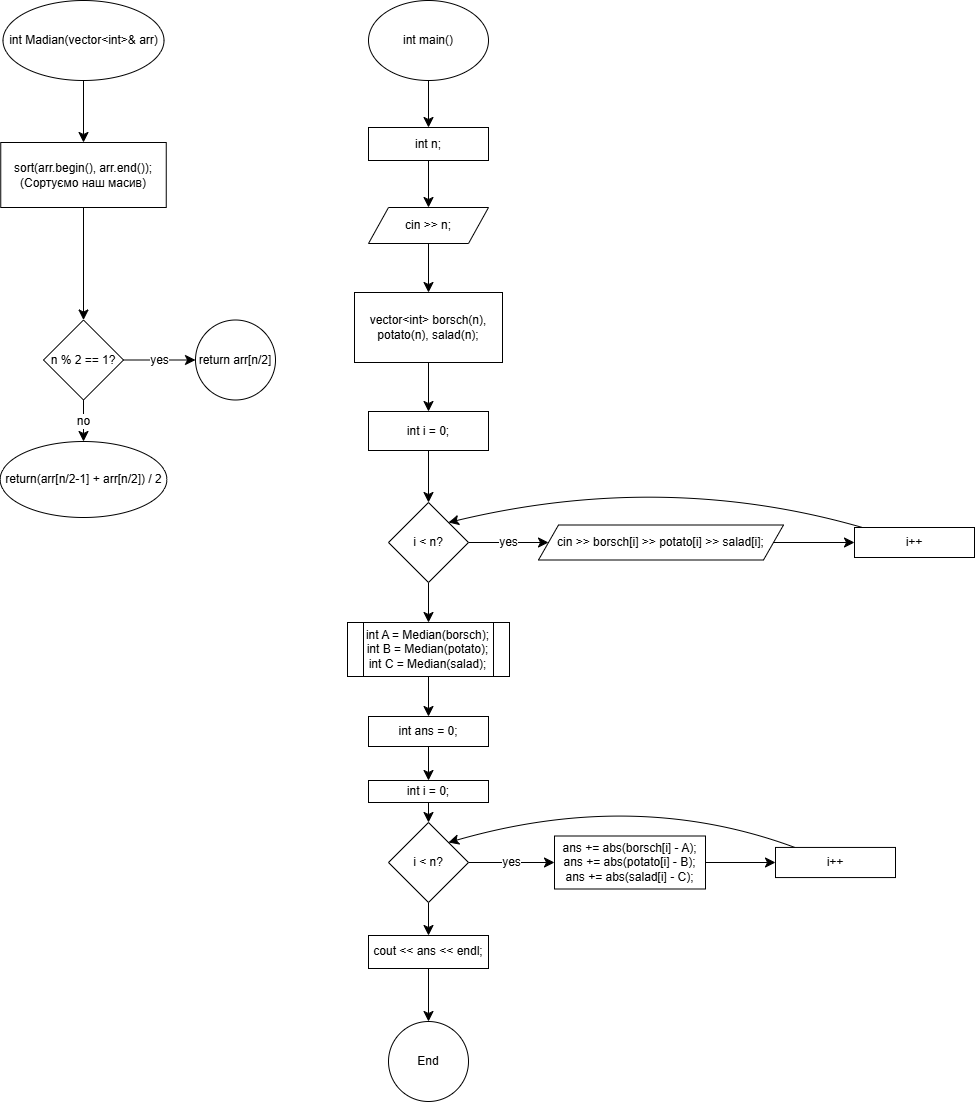

The diagram above was exported from draw.io. Its source (the exported page's mxGraphModel, read from the mxfile embedded in the PNG):
<mxGraphModel dx="1038" dy="1083" grid="0" gridSize="10" guides="1" tooltips="1" connect="1" arrows="1" fold="1" page="0" pageScale="1" pageWidth="827" pageHeight="1169" math="0" shadow="0">
  <root>
    <mxCell id="0" />
    <mxCell id="1" parent="0" />
    <mxCell id="_kY34qbYwByTUc-4QuFp-12" value="" style="edgeStyle=none;curved=1;rounded=0;orthogonalLoop=1;jettySize=auto;html=1;fontSize=12;startSize=8;endSize=8;" edge="1" parent="1" source="_kY34qbYwByTUc-4QuFp-1" target="_kY34qbYwByTUc-4QuFp-11">
      <mxGeometry relative="1" as="geometry" />
    </mxCell>
    <mxCell id="_kY34qbYwByTUc-4QuFp-1" value="int main()" style="ellipse;whiteSpace=wrap;html=1;" vertex="1" parent="1">
      <mxGeometry x="359" y="-47" width="120" height="80" as="geometry" />
    </mxCell>
    <mxCell id="_kY34qbYwByTUc-4QuFp-4" value="" style="edgeStyle=none;curved=1;rounded=0;orthogonalLoop=1;jettySize=auto;html=1;fontSize=12;startSize=8;endSize=8;" edge="1" parent="1" source="_kY34qbYwByTUc-4QuFp-2" target="_kY34qbYwByTUc-4QuFp-3">
      <mxGeometry relative="1" as="geometry" />
    </mxCell>
    <mxCell id="_kY34qbYwByTUc-4QuFp-2" value="int Madian(vector&amp;lt;int&amp;gt;&amp;amp; arr)" style="ellipse;whiteSpace=wrap;html=1;" vertex="1" parent="1">
      <mxGeometry x="-6.5" y="-47" width="161" height="80" as="geometry" />
    </mxCell>
    <mxCell id="_kY34qbYwByTUc-4QuFp-6" value="" style="edgeStyle=none;curved=1;rounded=0;orthogonalLoop=1;jettySize=auto;html=1;fontSize=12;startSize=8;endSize=8;" edge="1" parent="1" source="_kY34qbYwByTUc-4QuFp-3" target="_kY34qbYwByTUc-4QuFp-5">
      <mxGeometry relative="1" as="geometry" />
    </mxCell>
    <mxCell id="_kY34qbYwByTUc-4QuFp-3" value="sort(arr.begin(), arr.end());&lt;div&gt;(Сортуємо наш масив)&lt;/div&gt;" style="whiteSpace=wrap;html=1;" vertex="1" parent="1">
      <mxGeometry x="-8.75" y="95" width="165.5" height="65" as="geometry" />
    </mxCell>
    <mxCell id="_kY34qbYwByTUc-4QuFp-8" value="yes" style="edgeStyle=none;curved=1;rounded=0;orthogonalLoop=1;jettySize=auto;html=1;fontSize=12;startSize=8;endSize=8;" edge="1" parent="1" source="_kY34qbYwByTUc-4QuFp-5" target="_kY34qbYwByTUc-4QuFp-7">
      <mxGeometry relative="1" as="geometry" />
    </mxCell>
    <mxCell id="_kY34qbYwByTUc-4QuFp-10" value="no" style="edgeStyle=none;curved=1;rounded=0;orthogonalLoop=1;jettySize=auto;html=1;fontSize=12;startSize=8;endSize=8;" edge="1" parent="1" source="_kY34qbYwByTUc-4QuFp-5" target="_kY34qbYwByTUc-4QuFp-9">
      <mxGeometry relative="1" as="geometry" />
    </mxCell>
    <mxCell id="_kY34qbYwByTUc-4QuFp-5" value="n % 2 == 1?" style="rhombus;whiteSpace=wrap;html=1;" vertex="1" parent="1">
      <mxGeometry x="34" y="272.5" width="80" height="80" as="geometry" />
    </mxCell>
    <mxCell id="_kY34qbYwByTUc-4QuFp-7" value="return arr[n/2]" style="ellipse;whiteSpace=wrap;html=1;" vertex="1" parent="1">
      <mxGeometry x="186" y="272.5" width="80" height="80" as="geometry" />
    </mxCell>
    <mxCell id="_kY34qbYwByTUc-4QuFp-9" value="return(arr[n/2-1] + arr[n/2]) / 2" style="ellipse;whiteSpace=wrap;html=1;" vertex="1" parent="1">
      <mxGeometry x="-9.37" y="394" width="166.75" height="76" as="geometry" />
    </mxCell>
    <mxCell id="_kY34qbYwByTUc-4QuFp-14" value="" style="edgeStyle=none;curved=1;rounded=0;orthogonalLoop=1;jettySize=auto;html=1;fontSize=12;startSize=8;endSize=8;" edge="1" parent="1" source="_kY34qbYwByTUc-4QuFp-11" target="_kY34qbYwByTUc-4QuFp-13">
      <mxGeometry relative="1" as="geometry" />
    </mxCell>
    <mxCell id="_kY34qbYwByTUc-4QuFp-11" value="int n;" style="whiteSpace=wrap;html=1;" vertex="1" parent="1">
      <mxGeometry x="359" y="80" width="120" height="33" as="geometry" />
    </mxCell>
    <mxCell id="_kY34qbYwByTUc-4QuFp-16" value="" style="edgeStyle=none;curved=1;rounded=0;orthogonalLoop=1;jettySize=auto;html=1;fontSize=12;startSize=8;endSize=8;" edge="1" parent="1" source="_kY34qbYwByTUc-4QuFp-13" target="_kY34qbYwByTUc-4QuFp-15">
      <mxGeometry relative="1" as="geometry" />
    </mxCell>
    <mxCell id="_kY34qbYwByTUc-4QuFp-13" value="cin &amp;gt;&amp;gt; n;" style="shape=parallelogram;perimeter=parallelogramPerimeter;whiteSpace=wrap;html=1;fixedSize=1;" vertex="1" parent="1">
      <mxGeometry x="359" y="160" width="120" height="36" as="geometry" />
    </mxCell>
    <mxCell id="_kY34qbYwByTUc-4QuFp-18" value="" style="edgeStyle=none;curved=1;rounded=0;orthogonalLoop=1;jettySize=auto;html=1;fontSize=12;startSize=8;endSize=8;" edge="1" parent="1" source="_kY34qbYwByTUc-4QuFp-15" target="_kY34qbYwByTUc-4QuFp-17">
      <mxGeometry relative="1" as="geometry" />
    </mxCell>
    <mxCell id="_kY34qbYwByTUc-4QuFp-15" value="vector&amp;lt;int&amp;gt; borsch(n), potato(n), salad(n);" style="whiteSpace=wrap;html=1;" vertex="1" parent="1">
      <mxGeometry x="345" y="245" width="148" height="70" as="geometry" />
    </mxCell>
    <mxCell id="_kY34qbYwByTUc-4QuFp-20" value="" style="edgeStyle=none;curved=1;rounded=0;orthogonalLoop=1;jettySize=auto;html=1;fontSize=12;startSize=8;endSize=8;" edge="1" parent="1" source="_kY34qbYwByTUc-4QuFp-17" target="_kY34qbYwByTUc-4QuFp-19">
      <mxGeometry relative="1" as="geometry" />
    </mxCell>
    <mxCell id="_kY34qbYwByTUc-4QuFp-17" value="int i = 0;" style="whiteSpace=wrap;html=1;" vertex="1" parent="1">
      <mxGeometry x="359" y="364" width="120" height="39" as="geometry" />
    </mxCell>
    <mxCell id="_kY34qbYwByTUc-4QuFp-22" value="yes" style="edgeStyle=none;curved=1;rounded=0;orthogonalLoop=1;jettySize=auto;html=1;fontSize=12;startSize=8;endSize=8;" edge="1" parent="1" source="_kY34qbYwByTUc-4QuFp-19" target="_kY34qbYwByTUc-4QuFp-21">
      <mxGeometry relative="1" as="geometry" />
    </mxCell>
    <mxCell id="_kY34qbYwByTUc-4QuFp-24" value="" style="edgeStyle=none;curved=1;rounded=0;orthogonalLoop=1;jettySize=auto;html=1;fontSize=12;startSize=8;endSize=8;" edge="1" parent="1" source="_kY34qbYwByTUc-4QuFp-19" target="_kY34qbYwByTUc-4QuFp-23">
      <mxGeometry relative="1" as="geometry" />
    </mxCell>
    <mxCell id="_kY34qbYwByTUc-4QuFp-19" value="i &amp;lt; n?" style="rhombus;whiteSpace=wrap;html=1;" vertex="1" parent="1">
      <mxGeometry x="379" y="455" width="80" height="80" as="geometry" />
    </mxCell>
    <mxCell id="_kY34qbYwByTUc-4QuFp-40" value="" style="edgeStyle=none;curved=1;rounded=0;orthogonalLoop=1;jettySize=auto;html=1;fontSize=12;startSize=8;endSize=8;" edge="1" parent="1" source="_kY34qbYwByTUc-4QuFp-21" target="_kY34qbYwByTUc-4QuFp-39">
      <mxGeometry relative="1" as="geometry" />
    </mxCell>
    <mxCell id="_kY34qbYwByTUc-4QuFp-21" value="cin &amp;gt;&amp;gt; borsch[i] &amp;gt;&amp;gt; potato[i] &amp;gt;&amp;gt; salad[i];" style="shape=parallelogram;perimeter=parallelogramPerimeter;whiteSpace=wrap;html=1;fixedSize=1;" vertex="1" parent="1">
      <mxGeometry x="529" y="477.5" width="245" height="35" as="geometry" />
    </mxCell>
    <mxCell id="_kY34qbYwByTUc-4QuFp-27" value="" style="edgeStyle=none;curved=1;rounded=0;orthogonalLoop=1;jettySize=auto;html=1;fontSize=12;startSize=8;endSize=8;" edge="1" parent="1" source="_kY34qbYwByTUc-4QuFp-23" target="_kY34qbYwByTUc-4QuFp-26">
      <mxGeometry relative="1" as="geometry" />
    </mxCell>
    <mxCell id="_kY34qbYwByTUc-4QuFp-23" value="int A = Median(borsch);&lt;div&gt;int B = Median(potato);&lt;div&gt;int C = Median(salad);&lt;/div&gt;&lt;/div&gt;" style="shape=process;whiteSpace=wrap;html=1;backgroundOutline=1;" vertex="1" parent="1">
      <mxGeometry x="338" y="575" width="162" height="54" as="geometry" />
    </mxCell>
    <mxCell id="_kY34qbYwByTUc-4QuFp-29" value="" style="edgeStyle=none;curved=1;rounded=0;orthogonalLoop=1;jettySize=auto;html=1;fontSize=12;startSize=8;endSize=8;" edge="1" parent="1" source="_kY34qbYwByTUc-4QuFp-26" target="_kY34qbYwByTUc-4QuFp-28">
      <mxGeometry relative="1" as="geometry" />
    </mxCell>
    <mxCell id="_kY34qbYwByTUc-4QuFp-26" value="int ans = 0;" style="whiteSpace=wrap;html=1;" vertex="1" parent="1">
      <mxGeometry x="359" y="669" width="120" height="30" as="geometry" />
    </mxCell>
    <mxCell id="_kY34qbYwByTUc-4QuFp-31" value="" style="edgeStyle=none;curved=1;rounded=0;orthogonalLoop=1;jettySize=auto;html=1;fontSize=12;startSize=8;endSize=8;" edge="1" parent="1" source="_kY34qbYwByTUc-4QuFp-28" target="_kY34qbYwByTUc-4QuFp-30">
      <mxGeometry relative="1" as="geometry" />
    </mxCell>
    <mxCell id="_kY34qbYwByTUc-4QuFp-28" value="int i = 0;" style="whiteSpace=wrap;html=1;" vertex="1" parent="1">
      <mxGeometry x="359" y="733" width="120" height="22" as="geometry" />
    </mxCell>
    <mxCell id="_kY34qbYwByTUc-4QuFp-33" value="yes" style="edgeStyle=none;curved=1;rounded=0;orthogonalLoop=1;jettySize=auto;html=1;fontSize=12;startSize=8;endSize=8;" edge="1" parent="1" source="_kY34qbYwByTUc-4QuFp-30" target="_kY34qbYwByTUc-4QuFp-32">
      <mxGeometry relative="1" as="geometry" />
    </mxCell>
    <mxCell id="_kY34qbYwByTUc-4QuFp-35" value="" style="edgeStyle=none;curved=1;rounded=0;orthogonalLoop=1;jettySize=auto;html=1;fontSize=12;startSize=8;endSize=8;" edge="1" parent="1" source="_kY34qbYwByTUc-4QuFp-30" target="_kY34qbYwByTUc-4QuFp-34">
      <mxGeometry relative="1" as="geometry" />
    </mxCell>
    <mxCell id="_kY34qbYwByTUc-4QuFp-30" value="i &amp;lt; n?" style="rhombus;whiteSpace=wrap;html=1;" vertex="1" parent="1">
      <mxGeometry x="379" y="775" width="80" height="80" as="geometry" />
    </mxCell>
    <mxCell id="_kY34qbYwByTUc-4QuFp-43" value="" style="edgeStyle=none;curved=1;rounded=0;orthogonalLoop=1;jettySize=auto;html=1;fontSize=12;startSize=8;endSize=8;" edge="1" parent="1" source="_kY34qbYwByTUc-4QuFp-32" target="_kY34qbYwByTUc-4QuFp-42">
      <mxGeometry relative="1" as="geometry" />
    </mxCell>
    <mxCell id="_kY34qbYwByTUc-4QuFp-32" value="ans += abs(borsch[i] - A);&lt;div&gt;ans += abs(potato[i] - B);&lt;/div&gt;&lt;div&gt;&lt;span style=&quot;background-color: initial;&quot;&gt;ans += abs(salad[i] - C);&lt;/span&gt;&lt;/div&gt;" style="whiteSpace=wrap;html=1;" vertex="1" parent="1">
      <mxGeometry x="545" y="788.5" width="151" height="53" as="geometry" />
    </mxCell>
    <mxCell id="_kY34qbYwByTUc-4QuFp-37" value="" style="edgeStyle=none;curved=1;rounded=0;orthogonalLoop=1;jettySize=auto;html=1;fontSize=12;startSize=8;endSize=8;" edge="1" parent="1" source="_kY34qbYwByTUc-4QuFp-34" target="_kY34qbYwByTUc-4QuFp-36">
      <mxGeometry relative="1" as="geometry" />
    </mxCell>
    <mxCell id="_kY34qbYwByTUc-4QuFp-34" value="cout &amp;lt;&amp;lt; ans &amp;lt;&amp;lt; endl;" style="whiteSpace=wrap;html=1;" vertex="1" parent="1">
      <mxGeometry x="359" y="888" width="120" height="33" as="geometry" />
    </mxCell>
    <mxCell id="_kY34qbYwByTUc-4QuFp-36" value="End" style="ellipse;whiteSpace=wrap;html=1;" vertex="1" parent="1">
      <mxGeometry x="379" y="974" width="80" height="80" as="geometry" />
    </mxCell>
    <mxCell id="_kY34qbYwByTUc-4QuFp-41" style="edgeStyle=none;curved=1;rounded=0;orthogonalLoop=1;jettySize=auto;html=1;entryX=1;entryY=0;entryDx=0;entryDy=0;fontSize=12;startSize=8;endSize=8;" edge="1" parent="1" source="_kY34qbYwByTUc-4QuFp-39" target="_kY34qbYwByTUc-4QuFp-19">
      <mxGeometry relative="1" as="geometry">
        <Array as="points">
          <mxPoint x="655" y="423" />
        </Array>
      </mxGeometry>
    </mxCell>
    <mxCell id="_kY34qbYwByTUc-4QuFp-39" value="i++" style="whiteSpace=wrap;html=1;" vertex="1" parent="1">
      <mxGeometry x="845" y="480" width="120" height="30" as="geometry" />
    </mxCell>
    <mxCell id="_kY34qbYwByTUc-4QuFp-44" style="edgeStyle=none;curved=1;rounded=0;orthogonalLoop=1;jettySize=auto;html=1;entryX=1;entryY=0;entryDx=0;entryDy=0;fontSize=12;startSize=8;endSize=8;" edge="1" parent="1" source="_kY34qbYwByTUc-4QuFp-42" target="_kY34qbYwByTUc-4QuFp-30">
      <mxGeometry relative="1" as="geometry">
        <Array as="points">
          <mxPoint x="626" y="741" />
        </Array>
      </mxGeometry>
    </mxCell>
    <mxCell id="_kY34qbYwByTUc-4QuFp-42" value="i++" style="whiteSpace=wrap;html=1;" vertex="1" parent="1">
      <mxGeometry x="766" y="799.9399999999999" width="120" height="30.12" as="geometry" />
    </mxCell>
  </root>
</mxGraphModel>